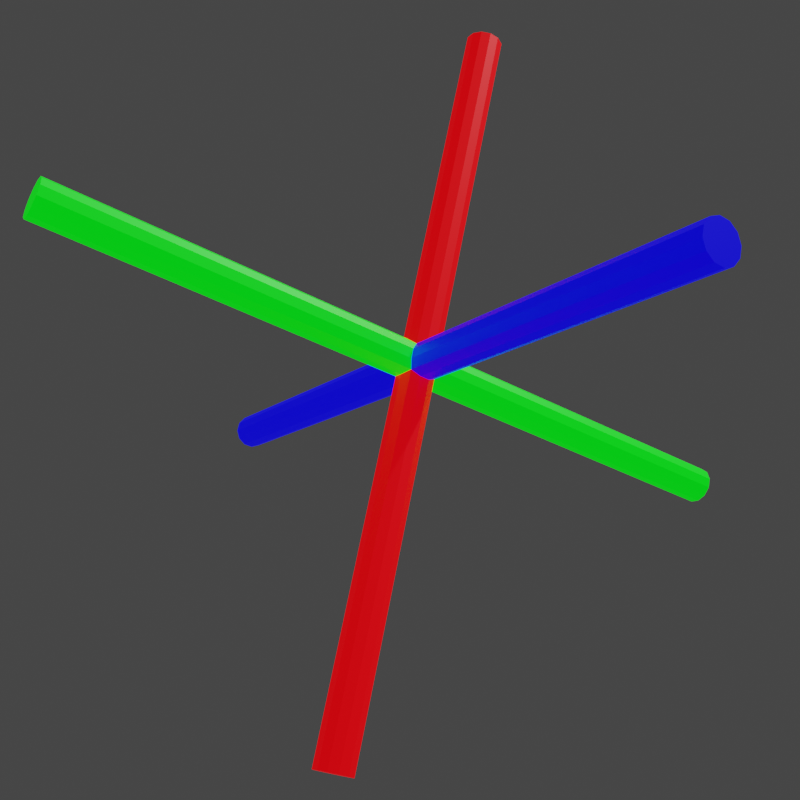 # Source: icon_button.blend  (saved by Blender 2.90.0; exported with 4.5.12 LTS)
import bpy
from mathutils import Matrix  # noqa: F401  (used for matrix-valued properties, if any)

bpy.ops.wm.read_factory_settings(use_empty=True)
scene = bpy.context.scene
scene.name = 'Scene'

# ---- collections
col_collection = bpy.data.collections.new('Collection'); scene.collection.children.link(col_collection)

# ---- materials (node trees are filled in below, after node groups)
mat_material_001 = bpy.data.materials.new('Material.001')
mat_material_001.use_transparent_shadow = False
mat_material_002 = bpy.data.materials.new('Material.002')
mat_material_002.use_transparent_shadow = False
mat_material_003 = bpy.data.materials.new('Material.003')
mat_material_003.use_transparent_shadow = False

# ---- material node trees
mat_material_001.use_nodes = True; mat_material_001.node_tree.nodes.clear()
_N = mat_material_001.node_tree.nodes; _L = mat_material_001.node_tree.links
n0 = _N.new('ShaderNodeBsdfPrincipled'); n0.name = 'Principled BSDF'; n0.location = (10, 300)
n0.distribution = 'GGX'
n0.subsurface_method = 'BURLEY'
n0.inputs[0].default_value = (0.8, 0.0, 0.002678, 1.0)
n0.inputs[3].default_value = 1.45
n0.inputs[27].default_value = (0.8, 0.0, 0.002678, 1.0)
n0.inputs[28].default_value = 1.0
n1 = _N.new('ShaderNodeOutputMaterial'); n1.name = 'Material Output'; n1.location = (300, 300)
_L.new(n0.outputs[0], n1.inputs[0])
n1.is_active_output = True
mat_material_002.use_nodes = True; mat_material_002.node_tree.nodes.clear()
_N = mat_material_002.node_tree.nodes; _L = mat_material_002.node_tree.links
n0 = _N.new('ShaderNodeBsdfPrincipled'); n0.name = 'Principled BSDF'; n0.location = (10, 300)
n0.distribution = 'GGX'
n0.subsurface_method = 'BURLEY'
n0.inputs[0].default_value = (0.0, 0.8, 0.005716, 1.0)
n0.inputs[3].default_value = 1.45
n0.inputs[27].default_value = (0.0, 0.8, 0.005716, 1.0)
n0.inputs[28].default_value = 1.0
n1 = _N.new('ShaderNodeOutputMaterial'); n1.name = 'Material Output'; n1.location = (300, 300)
_L.new(n0.outputs[0], n1.inputs[0])
n1.is_active_output = True
mat_material_003.use_nodes = True; mat_material_003.node_tree.nodes.clear()
_N = mat_material_003.node_tree.nodes; _L = mat_material_003.node_tree.links
n0 = _N.new('ShaderNodeBsdfPrincipled'); n0.name = 'Principled BSDF'; n0.location = (10, 300)
n0.distribution = 'GGX'
n0.subsurface_method = 'BURLEY'
n0.inputs[0].default_value = (0.001513, 0.0, 0.8, 1.0)
n0.inputs[3].default_value = 1.45
n0.inputs[27].default_value = (0.001513, 0.0, 0.8, 1.0)
n0.inputs[28].default_value = 1.0
n1 = _N.new('ShaderNodeOutputMaterial'); n1.name = 'Material Output'; n1.location = (300, 300)
_L.new(n0.outputs[0], n1.inputs[0])
n1.is_active_output = True

# ---- world
world_world = bpy.data.worlds.new('World'); scene.world = world_world
world_world.use_nodes = True; world_world.node_tree.nodes.clear()
_N = world_world.node_tree.nodes; _L = world_world.node_tree.links
n0 = _N.new('ShaderNodeOutputWorld'); n0.name = 'World Output'; n0.location = (300, 300)
n1 = _N.new('ShaderNodeBackground'); n1.name = 'Background'; n1.location = (10, 300)
n1.inputs[0].default_value = (0.05088, 0.05088, 0.05088, 0.0)
_L.new(n1.outputs[0], n0.inputs[0])
n0.is_active_output = True
world_world.color = (0.05088, 0.05088, 0.05088)
world_world.use_sun_shadow = False
world_world.sun_shadow_jitter_overblur = 0.0

# ---- cameras
cam_camera = bpy.data.cameras.new('Camera')
cam_camera.clip_end = 100.0
cam_camera.ortho_scale = 7.314

# ---- lights
light_light = bpy.data.lights.new('Light', 'POINT')
light_light.transmission_factor = 0.0
light_light.energy = 1000.0
light_light.shadow_soft_size = 0.1
light_light.shadow_maximum_resolution = 0.006
light_light.use_absolute_resolution = True

# ---- meshes
me_cube_001 = bpy.data.meshes.new('Cube.001')
me_cube_001.from_pydata([(0.0, 0.0, 0.0), (0.0, 0.0, 1.0), (0.0, 0.0, -1.0), (0.0, -1.0, 0.0), (1.0, 0.0, 0.0), (0.0, 1.0, 0.0), (-1.0, 0.0, 0.0)], [(4, 0), (0, 2), (3, 0), (1, 0), (0, 6), (0, 5)], [])
_uv = me_cube_001.uv_layers.new(name='UVMap')
_uv.uv.foreach_set('vector', [])
me_cube_001.use_remesh_fix_poles = True
me_cube_001.use_remesh_preserve_attributes = False
me_cube_001.use_mirror_vertex_groups = False
me_cube_001.update()
me_struts_001 = bpy.data.meshes.new('Struts.001')
me_struts_001.from_pydata([(1.0, 0.03536, 0.03536), (1.0, 0.0483, 0.01294), (0.0483, 0.0483, -0.01294), (1.0, 0.0483, -0.01294), (1.0, 0.03536, -0.03536), (1.0, 0.01294, -0.0483), (1.0, -0.01294, -0.0483), (1.0, -0.03536, -0.03536), (1.0, -0.0483, -0.01294), (0.0483, -0.0483, 0.01294), (1.0, -0.0483, 0.01294), (1.0, -0.03536, 0.03536), (0.0483, -0.01294, 0.0483), (1.0, -0.01294, 0.0483), (1.0, 0.01294, 0.0483), (-0.03536, 0.03536, -1.0), (-0.03536, 0.03536, -0.03536), (-0.01294, 0.0483, -1.0), (0.01294, 0.0483, -1.0), (0.01294, 0.0483, -0.0483), (0.03536, 0.03536, -1.0), (0.0483, 0.01294, -1.0), (0.0483, 0.01294, -0.0483), (0.0483, -0.01294, -1.0), (0.0483, -0.01294, -0.0483), (0.03536, -0.03536, -1.0), (0.03536, -0.03536, -0.03536), (0.01294, -0.0483, -1.0), (0.01294, -0.0483, -0.0483), (-0.01294, -0.0483, -1.0), (-0.01294, -0.0483, -0.0483), (-0.03536, -0.03536, -1.0), (-0.0483, -0.01294, -1.0), (-0.0483, -0.01294, -0.0483), (-0.0483, 0.01294, -1.0), (-0.03536, -1.0, 0.03536), (-0.01294, -1.0, 0.0483), (0.01294, -0.0483, 0.0483), (0.01294, -1.0, 0.0483), (0.03536, -0.03536, 0.03536), (0.03536, -1.0, 0.03536), (0.0483, -1.0, 0.01294), (0.0483, -0.0483, -0.01294), (0.0483, -1.0, -0.01294), (0.03536, -1.0, -0.03536), (0.01294, -1.0, -0.0483), (-0.01294, -1.0, -0.0483), (-0.03536, -0.03536, -0.03536), (-0.03536, -1.0, -0.03536), (-0.0483, -0.0483, -0.01294), (-0.0483, -1.0, -0.01294), (-0.0483, -1.0, 0.01294), (0.03536, 0.03536, 1.0), (0.0483, 0.01294, 0.0483), (0.0483, 0.01294, 1.0), (0.0483, -0.01294, 1.0), (0.03536, -0.03536, 1.0), (0.01294, -0.0483, 1.0), (-0.01294, -0.0483, 0.0483), (-0.01294, -0.0483, 1.0), (-0.03536, -0.03536, 1.0), (-0.0483, -0.01294, 1.0), (-0.0483, 0.01294, 0.0483), (-0.0483, 0.01294, 1.0), (-0.03536, 0.03536, 0.03536), (-0.03536, 0.03536, 1.0), (-0.01294, 0.0483, 1.0), (0.01294, 0.0483, 1.0), (-1.0, 0.03536, 0.03536), (-1.0, 0.0483, 0.01294), (-1.0, 0.0483, -0.01294), (-1.0, 0.03536, -0.03536), (-1.0, 0.01294, -0.0483), (-0.0483, 0.01294, -0.0483), (-1.0, -0.01294, -0.0483), (-1.0, -0.03536, -0.03536), (-1.0, -0.0483, -0.01294), (-1.0, -0.0483, 0.01294), (-0.0483, -0.0483, 0.01294), (-1.0, -0.03536, 0.03536), (-0.03536, -0.03536, 0.03536), (-1.0, -0.01294, 0.0483), (-0.0483, -0.01294, 0.0483), (-1.0, 0.01294, 0.0483), (0.03536, 1.0, 0.03536), (0.03536, 0.03536, 0.03536), (0.0483, 1.0, 0.01294), (0.0483, 0.0483, 0.01294), (0.0483, 1.0, -0.01294), (0.03536, 1.0, -0.03536), (0.03536, 0.03536, -0.03536), (0.01294, 1.0, -0.0483), (-0.01294, 1.0, -0.0483), (-0.01294, 0.0483, -0.0483), (-0.03536, 1.0, -0.03536), (-0.0483, 1.0, -0.01294), (-0.0483, 0.0483, -0.01294), (-0.0483, 1.0, 0.01294), (-0.0483, 0.0483, 0.01294), (-0.03536, 1.0, 0.03536), (-0.01294, 1.0, 0.0483), (-0.01294, 0.0483, 0.0483), (0.01294, 1.0, 0.0483), (0.01294, 0.0483, 0.0483)], [], [(85, 0, 1, 87), (87, 1, 3, 2), (2, 3, 4, 90), (90, 4, 5, 22), (22, 5, 6, 24), (24, 6, 7, 26), (26, 7, 8, 42), (42, 8, 10, 9), (9, 10, 11, 39), (39, 11, 13, 12), (12, 13, 14, 53), (53, 14, 0, 85), (15, 16, 93, 17), (17, 93, 19, 18), (18, 19, 90, 20), (20, 90, 22, 21), (21, 22, 24, 23), (23, 24, 26, 25), (25, 26, 28, 27), (27, 28, 30, 29), (29, 30, 47, 31), (31, 47, 33, 32), (32, 33, 73, 34), (34, 73, 16, 15), (80, 35, 36, 58), (58, 36, 38, 37), (37, 38, 40, 39), (39, 40, 41, 9), (9, 41, 43, 42), (42, 43, 44, 26), (26, 44, 45, 28), (28, 45, 46, 30), (30, 46, 48, 47), (47, 48, 50, 49), (49, 50, 51, 78), (78, 51, 35, 80), (85, 52, 54, 53), (53, 54, 55, 12), (12, 55, 56, 39), (39, 56, 57, 37), (37, 57, 59, 58), (58, 59, 60, 80), (80, 60, 61, 82), (82, 61, 63, 62), (62, 63, 65, 64), (64, 65, 66, 101), (101, 66, 67, 103), (103, 67, 52, 85), (68, 64, 98, 69), (69, 98, 96, 70), (70, 96, 16, 71), (71, 16, 73, 72), (72, 73, 33, 74), (74, 33, 47, 75), (75, 47, 49, 76), (76, 49, 78, 77), (77, 78, 80, 79), (79, 80, 82, 81), (81, 82, 62, 83), (83, 62, 64, 68), (84, 85, 87, 86), (86, 87, 2, 88), (88, 2, 90, 89), (89, 90, 19, 91), (91, 19, 93, 92), (92, 93, 16, 94), (94, 16, 96, 95), (95, 96, 98, 97), (97, 98, 64, 99), (99, 64, 101, 100), (100, 101, 103, 102), (102, 103, 85, 84), (0, 14, 13, 11, 10, 8, 7, 6, 5, 4, 3, 1), (15, 17, 18, 20, 21, 23, 25, 27, 29, 31, 32, 34), (35, 51, 50, 48, 46, 45, 44, 43, 41, 40, 38, 36), (52, 67, 66, 65, 63, 61, 60, 59, 57, 56, 55, 54), (68, 69, 70, 71, 72, 74, 75, 76, 77, 79, 81, 83), (84, 86, 88, 89, 91, 92, 94, 95, 97, 99, 100, 102)])
me_struts_001.polygons.foreach_set('material_index', [2, 2, 2, 2, 2, 2, 2, 2, 2, 2, 2, 2, 1, 1, 1, 1, 1, 1, 1, 1, 1, 1, 1, 1, 0, 0, 0, 0, 0, 0, 0, 0, 0, 0, 0, 0, 1, 1, 1, 1, 1, 1, 1, 1, 1, 1, 1, 1, 2, 2, 2, 2, 2, 2, 2, 2, 2, 2, 2, 2, 0, 0, 0, 0, 0, 0, 0, 0, 0, 0, 0, 0, 2, 1, 0, 1, 2, 0])
me_struts_001.materials.append(mat_material_001)
me_struts_001.materials.append(mat_material_002)
me_struts_001.materials.append(mat_material_003)
me_struts_001.use_remesh_fix_poles = True
me_struts_001.use_remesh_preserve_attributes = False
me_struts_001.use_mirror_vertex_groups = False
me_struts_001.update()

# ---- objects
ob_light = bpy.data.objects.new('Light', light_light)
ob_camera = bpy.data.objects.new('Camera', cam_camera)
ob_empty = bpy.data.objects.new('Empty', None)
ob_cube = bpy.data.objects.new('Cube', me_cube_001)
ob_struts = bpy.data.objects.new('Struts', me_struts_001)

# ---- transforms, parenting, visibility, modifiers, constraints
ob_light.location = (4.076, 1.005, 5.904)
ob_light.rotation_euler = (0.6503, 0.05522, 1.866)
ob_light.lock_rotations_4d = False
ob_light.empty_display_type = 'ARROWS'
ob_light.color = (0.0, 0.0, 0.0, 0.0)
ob_light.lineart.crease_threshold = 0.0
ob_camera.location = (0.0, -2.809, 0.0)
ob_camera.lock_rotations_4d = False
ob_camera.empty_display_type = 'ARROWS'
ob_camera.color = (0.0, 0.0, 0.0, 0.0)
ob_camera.display_type = 'WIRE'
ob_camera.lineart.crease_threshold = 0.0
_c = ob_camera.constraints.new('TRACK_TO'); _c.name = 'Track To'
_c.target = ob_empty
_c.use_target_z = True
ob_empty.location = (0.0, 0.0, 0.0)
ob_empty.lineart.crease_threshold = 0.0
ob_cube.location = (0.0, 0.0, 0.0)
ob_cube.lineart.crease_threshold = 0.0
ob_struts.location = (0.04487, 0.0, 0.08975)
ob_struts.rotation_euler = (1.217, -0.1946, -0.9996)
ob_struts.lineart.crease_threshold = 0.0

# ---- collection membership
col_collection.objects.link(ob_light)
col_collection.objects.link(ob_camera)
col_collection.objects.link(ob_empty)
col_collection.objects.link(ob_cube)
col_collection.objects.link(ob_struts)

# ---- scene / render settings (as saved in the file)
scene.camera = ob_camera
scene.frame_start = 1; scene.frame_end = 250; scene.frame_set(1)
scene.render.engine = 'BLENDER_EEVEE_NEXT'
scene.render.resolution_x = 64
scene.render.resolution_y = 64
scene.render.film_transparent = True
scene.render.line_thickness_mode = 'RELATIVE'
scene.cycles.use_denoising = False
scene.cycles.samples = 128
scene.cycles.sampling_pattern = 'TABULATED_SOBOL'
scene.cycles.use_adaptive_sampling = False
scene.cycles.use_light_tree = False
scene.view_settings.view_transform = 'Filmic'
bpy.context.view_layer.update()
